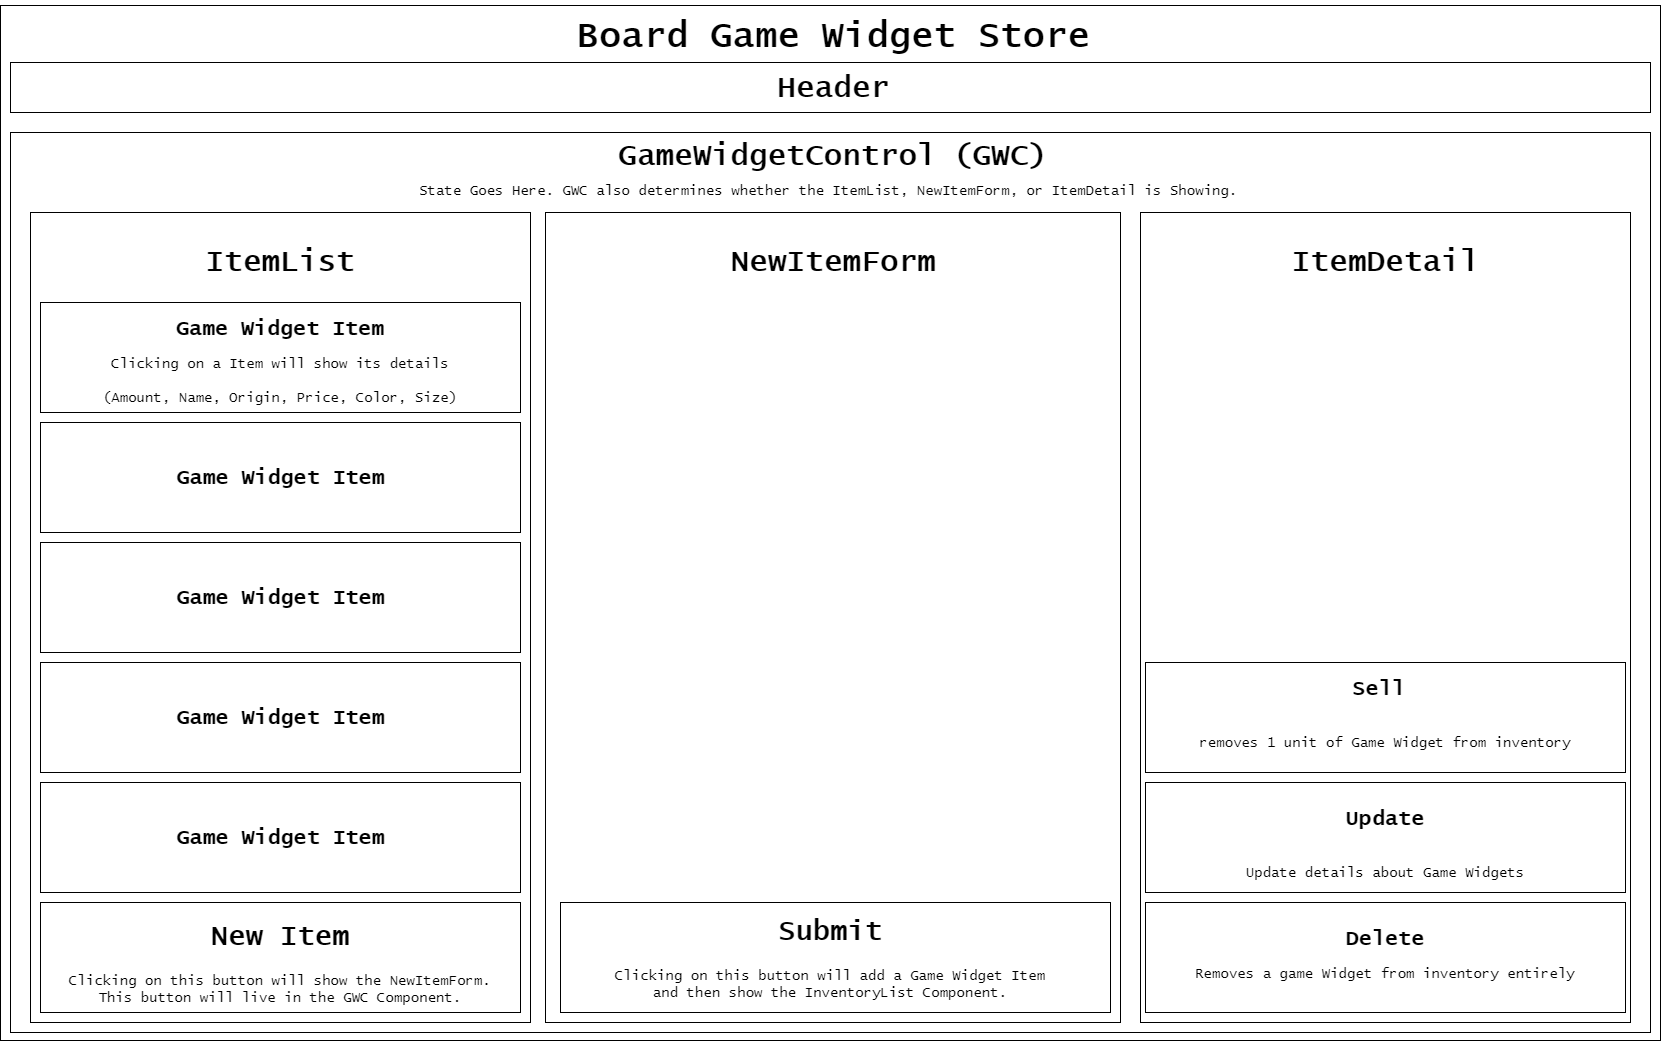

The diagram above was exported from draw.io. Its source (the exported page's mxGraphModel, read from the mxfile embedded in the PNG):
<mxGraphModel dx="2574" dy="1345" grid="1" gridSize="10" guides="1" tooltips="1" connect="1" arrows="1" fold="1" page="1" pageScale="1" pageWidth="850" pageHeight="1100" math="0" shadow="0">
  <root>
    <mxCell id="0" />
    <mxCell id="1" parent="0" />
    <mxCell id="OorOo5BtahBkdmzTRd7L-9" value="" style="rounded=0;whiteSpace=wrap;html=1;fontFamily=Lucida Console;" vertex="1" parent="1">
      <mxGeometry x="30" y="33" width="1660" height="1035" as="geometry" />
    </mxCell>
    <mxCell id="OorOo5BtahBkdmzTRd7L-2" value="&lt;h1&gt;&lt;font style=&quot;font-size: 36px;&quot; face=&quot;Lucida Console&quot;&gt;Board Game Widget Store&lt;/font&gt;&lt;/h1&gt;" style="text;html=1;strokeColor=none;fillColor=none;align=center;verticalAlign=middle;whiteSpace=wrap;rounded=0;" vertex="1" parent="1">
      <mxGeometry x="562.75" y="50" width="599.5" height="30" as="geometry" />
    </mxCell>
    <mxCell id="OorOo5BtahBkdmzTRd7L-3" value="" style="rounded=0;whiteSpace=wrap;html=1;" vertex="1" parent="1">
      <mxGeometry x="40" y="90" width="1640" height="50" as="geometry" />
    </mxCell>
    <mxCell id="OorOo5BtahBkdmzTRd7L-5" value="&lt;h1&gt;&lt;font style=&quot;font-size: 30px;&quot; face=&quot;Lucida Console&quot;&gt;Header&lt;/font&gt;&lt;/h1&gt;" style="text;html=1;strokeColor=none;fillColor=none;align=center;verticalAlign=middle;whiteSpace=wrap;rounded=0;" vertex="1" parent="1">
      <mxGeometry x="832.5" y="100" width="60" height="30" as="geometry" />
    </mxCell>
    <mxCell id="OorOo5BtahBkdmzTRd7L-7" value="" style="rounded=0;whiteSpace=wrap;html=1;fontFamily=Lucida Console;" vertex="1" parent="1">
      <mxGeometry x="40" y="160" width="1640" height="900" as="geometry" />
    </mxCell>
    <mxCell id="OorOo5BtahBkdmzTRd7L-16" value="" style="rounded=0;whiteSpace=wrap;html=1;fontFamily=Lucida Console;" vertex="1" parent="1">
      <mxGeometry x="60" y="240" width="500" height="810" as="geometry" />
    </mxCell>
    <mxCell id="OorOo5BtahBkdmzTRd7L-17" value="" style="rounded=0;whiteSpace=wrap;html=1;fontFamily=Lucida Console;" vertex="1" parent="1">
      <mxGeometry x="575" y="240" width="575" height="810" as="geometry" />
    </mxCell>
    <mxCell id="OorOo5BtahBkdmzTRd7L-18" value="" style="rounded=0;whiteSpace=wrap;html=1;fontFamily=Lucida Console;" vertex="1" parent="1">
      <mxGeometry x="1170" y="240" width="490" height="810" as="geometry" />
    </mxCell>
    <mxCell id="OorOo5BtahBkdmzTRd7L-20" value="&lt;h1&gt;&lt;font style=&quot;font-size: 30px;&quot;&gt;GameWidgetControl (GWC)&lt;/font&gt;&lt;br&gt;&lt;font style=&quot;font-weight: normal; font-size: 14px;&quot;&gt;State Goes Here. GWC also determines whether the ItemList, NewItemForm, or ItemDetail is Showing.&amp;nbsp;&lt;/font&gt;&lt;/h1&gt;" style="text;html=1;strokeColor=none;fillColor=none;spacing=5;spacingTop=-20;whiteSpace=wrap;overflow=hidden;rounded=0;fontFamily=Lucida Console;align=center;" vertex="1" parent="1">
      <mxGeometry x="406.25" y="160" width="912.5" height="110" as="geometry" />
    </mxCell>
    <mxCell id="OorOo5BtahBkdmzTRd7L-21" value="" style="rounded=0;whiteSpace=wrap;html=1;fontFamily=Lucida Console;fontSize=14;" vertex="1" parent="1">
      <mxGeometry x="70" y="930" width="480" height="110" as="geometry" />
    </mxCell>
    <mxCell id="OorOo5BtahBkdmzTRd7L-22" value="&lt;h1&gt;New Item&lt;/h1&gt;&lt;div style=&quot;&quot;&gt;Clicking on this button will show the NewItemForm. This button will live in the GWC Component.&lt;/div&gt;" style="text;html=1;strokeColor=none;fillColor=none;spacing=5;spacingTop=-20;whiteSpace=wrap;overflow=hidden;rounded=0;fontFamily=Lucida Console;fontSize=14;align=center;" vertex="1" parent="1">
      <mxGeometry x="80" y="940" width="460" height="100" as="geometry" />
    </mxCell>
    <mxCell id="OorOo5BtahBkdmzTRd7L-24" value="" style="rounded=0;whiteSpace=wrap;html=1;fontFamily=Lucida Console;fontSize=14;" vertex="1" parent="1">
      <mxGeometry x="70" y="810" width="480" height="110" as="geometry" />
    </mxCell>
    <mxCell id="OorOo5BtahBkdmzTRd7L-25" value="" style="rounded=0;whiteSpace=wrap;html=1;fontFamily=Lucida Console;fontSize=14;" vertex="1" parent="1">
      <mxGeometry x="70" y="690" width="480" height="110" as="geometry" />
    </mxCell>
    <mxCell id="OorOo5BtahBkdmzTRd7L-26" value="" style="rounded=0;whiteSpace=wrap;html=1;fontFamily=Lucida Console;fontSize=14;" vertex="1" parent="1">
      <mxGeometry x="70" y="570" width="480" height="110" as="geometry" />
    </mxCell>
    <mxCell id="OorOo5BtahBkdmzTRd7L-27" value="" style="rounded=0;whiteSpace=wrap;html=1;fontFamily=Lucida Console;fontSize=14;" vertex="1" parent="1">
      <mxGeometry x="70" y="450" width="480" height="110" as="geometry" />
    </mxCell>
    <mxCell id="OorOo5BtahBkdmzTRd7L-28" value="&lt;h1&gt;&lt;font style=&quot;font-size: 30px;&quot;&gt;ItemList&lt;/font&gt;&lt;/h1&gt;" style="text;html=1;strokeColor=none;fillColor=none;align=center;verticalAlign=middle;whiteSpace=wrap;rounded=0;fontFamily=Lucida Console;fontSize=14;" vertex="1" parent="1">
      <mxGeometry x="270" y="280" width="80" height="20" as="geometry" />
    </mxCell>
    <mxCell id="OorOo5BtahBkdmzTRd7L-29" value="" style="rounded=0;whiteSpace=wrap;html=1;fontFamily=Lucida Console;fontSize=14;" vertex="1" parent="1">
      <mxGeometry x="70" y="330" width="480" height="110" as="geometry" />
    </mxCell>
    <mxCell id="OorOo5BtahBkdmzTRd7L-30" value="&lt;h2&gt;Game Widget Item&lt;/h2&gt;" style="text;html=1;strokeColor=none;fillColor=none;align=center;verticalAlign=middle;whiteSpace=wrap;rounded=0;fontFamily=Lucida Console;fontSize=14;" vertex="1" parent="1">
      <mxGeometry x="182.5" y="490" width="255" height="30" as="geometry" />
    </mxCell>
    <mxCell id="OorOo5BtahBkdmzTRd7L-34" value="&lt;h2&gt;Game Widget Item&lt;/h2&gt;" style="text;html=1;strokeColor=none;fillColor=none;align=center;verticalAlign=middle;whiteSpace=wrap;rounded=0;fontFamily=Lucida Console;fontSize=14;" vertex="1" parent="1">
      <mxGeometry x="182.5" y="610" width="255" height="30" as="geometry" />
    </mxCell>
    <mxCell id="OorOo5BtahBkdmzTRd7L-35" value="&lt;h2&gt;Game Widget Item&lt;/h2&gt;" style="text;html=1;strokeColor=none;fillColor=none;align=center;verticalAlign=middle;whiteSpace=wrap;rounded=0;fontFamily=Lucida Console;fontSize=14;" vertex="1" parent="1">
      <mxGeometry x="182.5" y="730" width="255" height="30" as="geometry" />
    </mxCell>
    <mxCell id="OorOo5BtahBkdmzTRd7L-36" value="&lt;h2&gt;Game Widget Item&lt;/h2&gt;" style="text;html=1;strokeColor=none;fillColor=none;align=center;verticalAlign=middle;whiteSpace=wrap;rounded=0;fontFamily=Lucida Console;fontSize=14;" vertex="1" parent="1">
      <mxGeometry x="182.5" y="850" width="255" height="30" as="geometry" />
    </mxCell>
    <mxCell id="OorOo5BtahBkdmzTRd7L-37" value="&lt;h1 style=&quot;&quot;&gt;&lt;span style=&quot;font-size: 21px;&quot;&gt;Game Widget Item&lt;/span&gt;&lt;br&gt;&lt;span style=&quot;font-weight: normal;&quot;&gt;&lt;font style=&quot;line-height: 1;&quot;&gt;&lt;span style=&quot;font-size: 14px;&quot;&gt;Clicking on a Item will show its details&lt;/span&gt;&lt;span style=&quot;font-size: 14px;&quot;&gt;&lt;br&gt;&lt;/span&gt;&lt;/font&gt;&lt;font style=&quot;font-size: 14px;&quot;&gt;(Amount, Name, Origin, Price, Color, Size)&lt;/font&gt;&lt;/span&gt;&lt;/h1&gt;" style="text;html=1;strokeColor=none;fillColor=none;spacing=5;spacingTop=-20;whiteSpace=wrap;overflow=hidden;rounded=0;fontFamily=Lucida Console;fontSize=14;align=center;" vertex="1" parent="1">
      <mxGeometry x="110" y="330" width="400" height="120" as="geometry" />
    </mxCell>
    <mxCell id="OorOo5BtahBkdmzTRd7L-40" value="&lt;h1&gt;&lt;font style=&quot;font-size: 30px;&quot;&gt;NewItemForm&lt;/font&gt;&lt;/h1&gt;" style="text;html=1;strokeColor=none;fillColor=none;align=center;verticalAlign=middle;whiteSpace=wrap;rounded=0;fontFamily=Lucida Console;fontSize=14;" vertex="1" parent="1">
      <mxGeometry x="822.5" y="280" width="80" height="20" as="geometry" />
    </mxCell>
    <mxCell id="OorOo5BtahBkdmzTRd7L-42" value="" style="rounded=0;whiteSpace=wrap;html=1;fontFamily=Lucida Console;fontSize=14;" vertex="1" parent="1">
      <mxGeometry x="590" y="930" width="550" height="110" as="geometry" />
    </mxCell>
    <mxCell id="OorOo5BtahBkdmzTRd7L-43" value="&lt;h1&gt;Submit&lt;/h1&gt;&lt;div style=&quot;&quot;&gt;Clicking on this button will add a Game Widget Item and then show the InventoryList Component.&lt;/div&gt;" style="text;html=1;strokeColor=none;fillColor=none;spacing=5;spacingTop=-20;whiteSpace=wrap;overflow=hidden;rounded=0;fontFamily=Lucida Console;fontSize=14;align=center;" vertex="1" parent="1">
      <mxGeometry x="630" y="935" width="460" height="100" as="geometry" />
    </mxCell>
    <mxCell id="OorOo5BtahBkdmzTRd7L-44" value="&lt;h1&gt;&lt;font style=&quot;font-size: 30px;&quot;&gt;ItemDetail&lt;/font&gt;&lt;/h1&gt;" style="text;html=1;strokeColor=none;fillColor=none;align=center;verticalAlign=middle;whiteSpace=wrap;rounded=0;fontFamily=Lucida Console;fontSize=14;" vertex="1" parent="1">
      <mxGeometry x="1375" y="280" width="80" height="20" as="geometry" />
    </mxCell>
    <mxCell id="OorOo5BtahBkdmzTRd7L-46" value="" style="rounded=0;whiteSpace=wrap;html=1;fontFamily=Lucida Console;fontSize=14;" vertex="1" parent="1">
      <mxGeometry x="1175" y="930" width="480" height="110" as="geometry" />
    </mxCell>
    <mxCell id="OorOo5BtahBkdmzTRd7L-47" value="" style="rounded=0;whiteSpace=wrap;html=1;fontFamily=Lucida Console;fontSize=14;" vertex="1" parent="1">
      <mxGeometry x="1175" y="810" width="480" height="110" as="geometry" />
    </mxCell>
    <mxCell id="OorOo5BtahBkdmzTRd7L-48" value="" style="rounded=0;whiteSpace=wrap;html=1;fontFamily=Lucida Console;fontSize=14;" vertex="1" parent="1">
      <mxGeometry x="1175" y="690" width="480" height="110" as="geometry" />
    </mxCell>
    <mxCell id="OorOo5BtahBkdmzTRd7L-49" value="&lt;h1 style=&quot;&quot;&gt;&lt;font style=&quot;font-size: 21px;&quot;&gt;Sell&amp;nbsp;&lt;/font&gt;&lt;/h1&gt;&lt;h1 style=&quot;&quot;&gt;&lt;font style=&quot;font-weight: normal; font-size: 14px;&quot;&gt;removes 1 unit of Game Widget from inventory&lt;/font&gt;&lt;/h1&gt;" style="text;html=1;strokeColor=none;fillColor=none;spacing=5;spacingTop=-20;whiteSpace=wrap;overflow=hidden;rounded=0;fontFamily=Lucida Console;fontSize=14;align=center;" vertex="1" parent="1">
      <mxGeometry x="1215" y="690" width="400" height="120" as="geometry" />
    </mxCell>
    <mxCell id="OorOo5BtahBkdmzTRd7L-50" value="&lt;h1 style=&quot;&quot;&gt;&lt;font style=&quot;font-size: 21px;&quot;&gt;Update&lt;/font&gt;&lt;/h1&gt;&lt;h1 style=&quot;&quot;&gt;&lt;font style=&quot;font-weight: normal; font-size: 14px;&quot;&gt;Update details about Game Widgets&lt;/font&gt;&lt;/h1&gt;" style="text;html=1;strokeColor=none;fillColor=none;spacing=5;spacingTop=-20;whiteSpace=wrap;overflow=hidden;rounded=0;fontFamily=Lucida Console;fontSize=14;align=center;" vertex="1" parent="1">
      <mxGeometry x="1215" y="820" width="400" height="120" as="geometry" />
    </mxCell>
    <mxCell id="OorOo5BtahBkdmzTRd7L-51" value="&lt;h1 style=&quot;&quot;&gt;&lt;span style=&quot;font-size: 21px;&quot;&gt;Delete&lt;/span&gt;&lt;br&gt;&lt;font style=&quot;font-weight: normal; font-size: 14px;&quot;&gt;Removes a game Widget from inventory entirely&lt;/font&gt;&lt;/h1&gt;" style="text;html=1;strokeColor=none;fillColor=none;spacing=5;spacingTop=-20;whiteSpace=wrap;overflow=hidden;rounded=0;fontFamily=Lucida Console;fontSize=14;align=center;" vertex="1" parent="1">
      <mxGeometry x="1215" y="940" width="400" height="120" as="geometry" />
    </mxCell>
  </root>
</mxGraphModel>